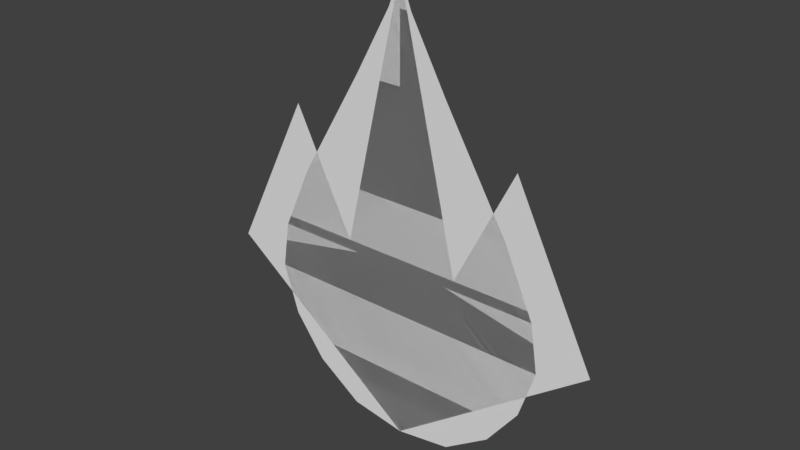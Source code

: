 # Source: Element_Icons.blend  (saved by Blender 2.80.75; exported with 4.5.12 LTS)
import bpy
from mathutils import Matrix  # noqa: F401  (used for matrix-valued properties, if any)

bpy.ops.wm.read_factory_settings(use_empty=True)
scene = bpy.context.scene
scene.name = 'Scene'

# ---- world
world_world = bpy.data.worlds.new('World'); scene.world = world_world
world_world.color = (0.05088, 0.05088, 0.05088)
world_world.use_sun_shadow = False
world_world.sun_shadow_jitter_overblur = 0.0

# ---- meshes
me_plane_001 = bpy.data.meshes.new('Plane.001')
me_plane_001.from_pydata([(5.96e-08, 0.0, 0.4), (-5.96e-08, 0.0, -1.5), (0.6, 0.0, 0.4), (2.0, 0.0, 0.0), (5.96e-08, 0.0, 3.0), (1.8, 0.0, 0.4), (1.2, 0.0, 1.6)], [], [(0, 1, 3, 2), (2, 3, 5), (5, 6, 2), (0, 2, 4)])
_uv = me_plane_001.uv_layers.new(name='UVMap')
_uv.uv.foreach_set('vector', [0.0, 0.0, 1.0, 0.0, 1.0, 1.0, 0.0, 1.0, 0.0, 1.0, 1.0, 1.0, 0.0, 0.0, 0.0, 0.0, 0.0, 0.0, 0.0, 1.0, 0.0, 0.0, 0.0, 1.0, 0.0, 0.0])
me_plane_001.use_remesh_preserve_volume = False
me_plane_001.use_remesh_preserve_attributes = False
me_plane_001.use_mirror_vertex_groups = False
me_plane_001.update()
me_plane_002 = bpy.data.meshes.new('Plane.002')
me_plane_002.from_pydata([(5.96e-08, 0.0, 3.0), (1.017, 3.95e-08, -1.094), (0.0, 3.95e-08, -1.5), (0.48, -1.123e-07, 2.036), (1.488, -1.104e-07, -0.1781), (1.413, -5.387e-08, 0.301), (0.5595, 5.476e-08, -1.411), (1.331, -3.059e-08, -0.6723), (1.119, -5.413e-08, 0.9529), (0.116, -7.961e-08, 2.693), (0.0, 3.95e-08, -1.094), (0.0, -1.123e-07, 2.036), (0.0, -1.104e-07, -0.1781), (0.0, -5.387e-08, 0.301), (0.0, 5.476e-08, -1.411), (0.0, -3.059e-08, -0.6723), (0.0, -5.413e-08, 0.9529), (0.0, -7.961e-08, 2.693)], [], [(1, 7, 15, 10), (9, 3, 11, 17), (8, 3, 11, 16), (6, 1, 10, 14), (5, 8, 16, 13), (4, 5, 13, 12), (7, 4, 12, 15), (6, 14, 2), (9, 17, 0)])
_uv = me_plane_002.uv_layers.new(name='UVMap')
_uv.uv.foreach_set('vector', [0.0, 0.0, 0.0, 0.0, 0.0, 0.0, 0.0, 0.0, 0.0, 0.0, 0.0, 0.0, 0.0, 0.0, 0.0, 0.0, 0.0, 0.0, 0.0, 0.0, 0.0, 0.0, 0.0, 0.0, 0.0, 0.0, 0.0, 0.0, 0.0, 0.0, 0.0, 0.0, 0.0, 0.0, 0.0, 0.0, 0.0, 0.0, 0.0, 0.0, 0.0, 0.0, 0.0, 0.0, 0.0, 0.0, 0.0, 0.0, 0.0, 0.0, 0.0, 0.0, 0.0, 0.0, 0.0, 0.0, 0.0, 0.0, 0.0, 0.0, 0.0, 0.0, 0.0, 0.0, 0.0, 0.0, 0.0, 0.0])
me_plane_002.use_remesh_preserve_volume = False
me_plane_002.use_remesh_preserve_attributes = False
me_plane_002.use_mirror_vertex_groups = False
me_plane_002.update()

# ---- objects
ob_fire = bpy.data.objects.new('Fire', me_plane_001)
ob_water = bpy.data.objects.new('Water', me_plane_002)

# ---- transforms, parenting, visibility, modifiers, constraints
ob_fire.location = (0.0, 0.0, 0.0)
ob_fire.lineart.crease_threshold = 0.0
_m = ob_fire.modifiers.new('Mirror', 'MIRROR')
_m.use_clip = True
ob_water.location = (0.0, 0.0, 0.0)
ob_water.lineart.crease_threshold = 0.0
_m = ob_water.modifiers.new('Mirror', 'MIRROR')
_m.use_clip = True

# ---- collection membership
scene.collection.objects.link(ob_fire)
scene.collection.objects.link(ob_water)

# ---- scene / render settings (as saved in the file)
scene.frame_start = 1; scene.frame_end = 250; scene.frame_set(1)
scene.render.engine = 'CYCLES'
scene.render.fps = 60
scene.render.dither_intensity = 0.0
scene.cycles.use_denoising = False
scene.cycles.samples = 256
scene.cycles.sampling_pattern = 'TABULATED_SOBOL'
scene.cycles.use_adaptive_sampling = False
scene.cycles.use_light_tree = False
scene.cycles.max_bounces = 5
scene.cycles.diffuse_bounces = 6
scene.cycles.glossy_bounces = 6
scene.cycles.transmission_bounces = 6
scene.cycles.volume_bounces = 6
scene.view_settings.view_transform = 'Standard'
bpy.context.view_layer.update()

# ---- added for rendering (the .blend has no active camera and no usable light): camera, sun
cam_auto = bpy.data.cameras.new('AutoCamera')
cam_auto.lens = 50.0
cam_auto.sensor_width = 36.0
cam_auto.clip_end = 1000.0
ob_auto_camera = bpy.data.objects.new('AutoCamera', cam_auto)
scene.collection.objects.link(ob_auto_camera)
ob_auto_camera.location = (5.57059, -6.68471, 5.20647)
ob_auto_camera.rotation_euler = (1.09748, -7.21219e-08, 0.694738)
scene.camera = ob_auto_camera
light_auto_sun = bpy.data.lights.new('AutoSun', 'SUN')
light_auto_sun.energy = 3.0
light_auto_sun.angle = 0.0523599
ob_auto_sun = bpy.data.objects.new('AutoSun', light_auto_sun)
scene.collection.objects.link(ob_auto_sun)
ob_auto_sun.rotation_euler = (0.872665, 0.174533, 0.523599)
bpy.context.view_layer.update()
